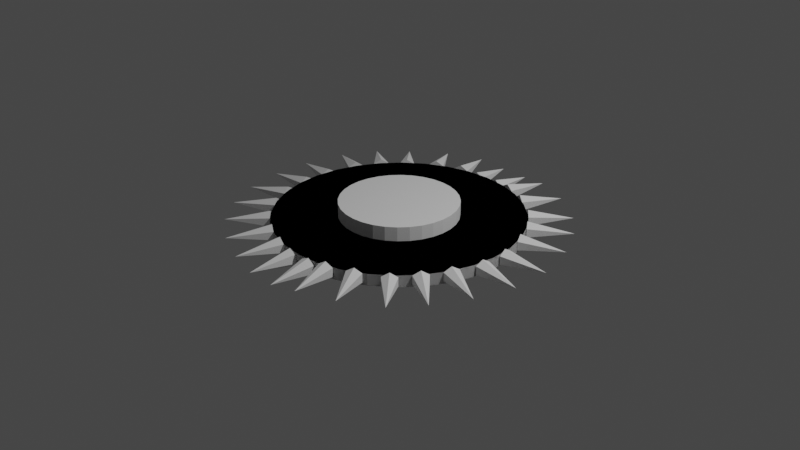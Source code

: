 # Source: SAW.blend  (saved by Blender 2.91.10; exported with 4.5.12 LTS)
import bpy
from mathutils import Matrix  # noqa: F401  (used for matrix-valued properties, if any)

bpy.ops.wm.read_factory_settings(use_empty=True)
scene = bpy.context.scene
scene.name = 'Scene'

# ---- collections
col_collection = bpy.data.collections.new('Collection'); scene.collection.children.link(col_collection)
col_collection_2 = bpy.data.collections.new('Collection 2'); scene.collection.children.link(col_collection_2)

# ---- world
world_world = bpy.data.worlds.new('World'); scene.world = world_world
world_world.use_nodes = True; world_world.node_tree.nodes.clear()
_N = world_world.node_tree.nodes; _L = world_world.node_tree.links
n0 = _N.new('ShaderNodeOutputWorld'); n0.name = 'World Output'; n0.location = (300, 300)
n1 = _N.new('ShaderNodeBackground'); n1.name = 'Background'; n1.location = (10, 300)
n1.inputs[0].default_value = (0.05088, 0.05088, 0.05088, 1.0)
_L.new(n1.outputs[0], n0.inputs[0])
n0.is_active_output = True
world_world.color = (0.05088, 0.05088, 0.05088)
world_world.use_sun_shadow = False
world_world.sun_shadow_jitter_overblur = 0.0

# ---- cameras
cam_camera = bpy.data.cameras.new('Camera')
cam_camera.clip_end = 100.0
cam_camera.ortho_scale = 7.314

# ---- lights
light_light = bpy.data.lights.new('Light', 'POINT')
light_light.transmission_factor = 0.0
light_light.energy = 1000.0
light_light.shadow_soft_size = 0.1
light_light.shadow_maximum_resolution = 0.006
light_light.use_absolute_resolution = True

# ---- meshes
me_cylinder = bpy.data.meshes.new('Cylinder')
me_cylinder.from_pydata([(0.0, 1.0, -1.0), (0.0, 1.0, 1.0), (0.1951, 0.9808, -1.0), (0.1951, 0.9808, 1.0), (0.3827, 0.9239, -1.0), (0.3827, 0.9239, 1.0), (0.5556, 0.8315, -1.0), (0.5556, 0.8315, 1.0), (0.7071, 0.7071, -1.0), (0.7071, 0.7071, 1.0), (0.8315, 0.5556, -1.0), (0.8315, 0.5556, 1.0), (0.9239, 0.3827, -1.0), (0.9239, 0.3827, 1.0), (0.9808, 0.1951, -1.0), (0.9808, 0.1951, 1.0), (1.0, 7.55e-08, -1.0), (1.0, 7.55e-08, 1.0), (0.9808, -0.1951, -1.0), (0.9808, -0.1951, 1.0), (0.9239, -0.3827, -1.0), (0.9239, -0.3827, 1.0), (0.8315, -0.5556, -1.0), (0.8315, -0.5556, 1.0), (0.7071, -0.7071, -1.0), (0.7071, -0.7071, 1.0), (0.5556, -0.8315, -1.0), (0.5556, -0.8315, 1.0), (0.3827, -0.9239, -1.0), (0.3827, -0.9239, 1.0), (0.1951, -0.9808, -1.0), (0.1951, -0.9808, 1.0), (-3.258e-07, -1.0, -1.0), (-3.258e-07, -1.0, 1.0), (-0.1951, -0.9808, -1.0), (-0.1951, -0.9808, 1.0), (-0.3827, -0.9239, -1.0), (-0.3827, -0.9239, 1.0), (-0.5556, -0.8315, -1.0), (-0.5556, -0.8315, 1.0), (-0.7071, -0.7071, -1.0), (-0.7071, -0.7071, 1.0), (-0.8315, -0.5556, -1.0), (-0.8315, -0.5556, 1.0), (-0.9239, -0.3827, -1.0), (-0.9239, -0.3827, 1.0), (-0.9808, -0.1951, -1.0), (-0.9808, -0.1951, 1.0), (-1.0, 9.656e-07, -1.0), (-1.0, 9.656e-07, 1.0), (-0.9808, 0.1951, -1.0), (-0.9808, 0.1951, 1.0), (-0.9239, 0.3827, -1.0), (-0.9239, 0.3827, 1.0), (-0.8315, 0.5556, -1.0), (-0.8315, 0.5556, 1.0), (-0.7071, 0.7071, -1.0), (-0.7071, 0.7071, 1.0), (-0.5556, 0.8315, -1.0), (-0.5556, 0.8315, 1.0), (-0.3827, 0.9239, -1.0), (-0.3827, 0.9239, 1.0), (-0.1951, 0.9808, -1.0), (-0.1951, 0.9808, 1.0)], [], [(0, 1, 3, 2), (2, 3, 5, 4), (4, 5, 7, 6), (6, 7, 9, 8), (8, 9, 11, 10), (10, 11, 13, 12), (12, 13, 15, 14), (14, 15, 17, 16), (16, 17, 19, 18), (18, 19, 21, 20), (20, 21, 23, 22), (22, 23, 25, 24), (24, 25, 27, 26), (26, 27, 29, 28), (28, 29, 31, 30), (30, 31, 33, 32), (32, 33, 35, 34), (34, 35, 37, 36), (36, 37, 39, 38), (38, 39, 41, 40), (40, 41, 43, 42), (42, 43, 45, 44), (44, 45, 47, 46), (46, 47, 49, 48), (48, 49, 51, 50), (50, 51, 53, 52), (52, 53, 55, 54), (54, 55, 57, 56), (56, 57, 59, 58), (58, 59, 61, 60), (3, 1, 63, 61, 59, 57, 55, 53, 51, 49, 47, 45, 43, 41, 39, 37, 35, 33, 31, 29, 27, 25, 23, 21, 19, 17, 15, 13, 11, 9, 7, 5), (60, 61, 63, 62), (62, 63, 1, 0), (0, 2, 4, 6, 8, 10, 12, 14, 16, 18, 20, 22, 24, 26, 28, 30, 32, 34, 36, 38, 40, 42, 44, 46, 48, 50, 52, 54, 56, 58, 60, 62)])
_uv = me_cylinder.uv_layers.new(name='UVMap')
_uv.uv.foreach_set('vector', [1.0, 0.5, 1.0, 1.0, 0.9688, 1.0, 0.9688, 0.5, 0.9688, 0.5, 0.9688, 1.0, 0.9375, 1.0, 0.9375, 0.5, 0.9375, 0.5, 0.9375, 1.0, 0.9062, 1.0, 0.9062, 0.5, 0.9062, 0.5, 0.9062, 1.0, 0.875, 1.0, 0.875, 0.5, 0.875, 0.5, 0.875, 1.0, 0.8438, 1.0, 0.8438, 0.5, 0.8438, 0.5, 0.8438, 1.0, 0.8125, 1.0, 0.8125, 0.5, 0.8125, 0.5, 0.8125, 1.0, 0.7812, 1.0, 0.7812, 0.5, 0.7812, 0.5, 0.7812, 1.0, 0.75, 1.0, 0.75, 0.5, 0.75, 0.5, 0.75, 1.0, 0.7188, 1.0, 0.7188, 0.5, 0.7188, 0.5, 0.7188, 1.0, 0.6875, 1.0, 0.6875, 0.5, 0.6875, 0.5, 0.6875, 1.0, 0.6562, 1.0, 0.6562, 0.5, 0.6562, 0.5, 0.6562, 1.0, 0.625, 1.0, 0.625, 0.5, 0.625, 0.5, 0.625, 1.0, 0.5938, 1.0, 0.5938, 0.5, 0.5938, 0.5, 0.5938, 1.0, 0.5625, 1.0, 0.5625, 0.5, 0.5625, 0.5, 0.5625, 1.0, 0.5312, 1.0, 0.5312, 0.5, 0.5312, 0.5, 0.5312, 1.0, 0.5, 1.0, 0.5, 0.5, 0.5, 0.5, 0.5, 1.0, 0.4688, 1.0, 0.4688, 0.5, 0.4688, 0.5, 0.4688, 1.0, 0.4375, 1.0, 0.4375, 0.5, 0.4375, 0.5, 0.4375, 1.0, 0.4062, 1.0, 0.4062, 0.5, 0.4062, 0.5, 0.4062, 1.0, 0.375, 1.0, 0.375, 0.5, 0.375, 0.5, 0.375, 1.0, 0.3438, 1.0, 0.3438, 0.5, 0.3438, 0.5, 0.3438, 1.0, 0.3125, 1.0, 0.3125, 0.5, 0.3125, 0.5, 0.3125, 1.0, 0.2812, 1.0, 0.2812, 0.5, 0.2812, 0.5, 0.2812, 1.0, 0.25, 1.0, 0.25, 0.5, 0.25, 0.5, 0.25, 1.0, 0.2188, 1.0, 0.2188, 0.5, 0.2188, 0.5, 0.2188, 1.0, 0.1875, 1.0, 0.1875, 0.5, 0.1875, 0.5, 0.1875, 1.0, 0.1562, 1.0, 0.1562, 0.5, 0.1562, 0.5, 0.1562, 1.0, 0.125, 1.0, 0.125, 0.5, 0.125, 0.5, 0.125, 1.0, 0.09375, 1.0, 0.09375, 0.5, 0.09375, 0.5, 0.09375, 1.0, 0.0625, 1.0, 0.0625, 0.5, 0.2968, 0.4854, 0.25, 0.49, 0.2032, 0.4854, 0.1582, 0.4717, 0.1167, 0.4496, 0.08029, 0.4197, 0.05045, 0.3833, 0.02827, 0.3418, 0.01461, 0.2968, 0.01, 0.25, 0.01461, 0.2032, 0.02827, 0.1582, 0.05045, 0.1167, 0.08029, 0.08029, 0.1167, 0.05045, 0.1582, 0.02827, 0.2032, 0.01461, 0.25, 0.01, 0.2968, 0.01461, 0.3418, 0.02827, 0.3833, 0.05045, 0.4197, 0.08029, 0.4496, 0.1167, 0.4717, 0.1582, 0.4854, 0.2032, 0.49, 0.25, 0.4854, 0.2968, 0.4717, 0.3418, 0.4496, 0.3833, 0.4197, 0.4197, 0.3833, 0.4496, 0.3418, 0.4717, 0.0625, 0.5, 0.0625, 1.0, 0.03125, 1.0, 0.03125, 0.5, 0.03125, 0.5, 0.03125, 1.0, 0.0, 1.0, 0.0, 0.5, 0.75, 0.49, 0.7968, 0.4854, 0.8418, 0.4717, 0.8833, 0.4496, 0.9197, 0.4197, 0.9496, 0.3833, 0.9717, 0.3418, 0.9854, 0.2968, 0.99, 0.25, 0.9854, 0.2032, 0.9717, 0.1582, 0.9496, 0.1167, 0.9197, 0.08029, 0.8833, 0.05045, 0.8418, 0.02827, 0.7968, 0.01461, 0.75, 0.01, 0.7032, 0.01461, 0.6582, 0.02827, 0.6167, 0.05045, 0.5803, 0.08029, 0.5504, 0.1167, 0.5283, 0.1582, 0.5146, 0.2032, 0.51, 0.25, 0.5146, 0.2968, 0.5283, 0.3418, 0.5504, 0.3833, 0.5803, 0.4197, 0.6167, 0.4496, 0.6582, 0.4717, 0.7032, 0.4854])
me_cylinder.use_remesh_fix_poles = True
me_cylinder.use_remesh_preserve_attributes = False
me_cylinder.use_mirror_vertex_groups = False
me_cylinder.update()
me_cylinder_001 = bpy.data.meshes.new('Cylinder.001')
me_cylinder_001.from_pydata([(0.1062, -0.9947, 1.25), (0.04039, -0.9986, 0.6569), (0.0316, -0.998, -0.8506), (0.08863, -0.9933, -1.765), (0.1544, -0.9894, -1.171), (0.1632, -0.9901, 0.3365), (0.1217, -1.353, -0.3928), (0.2623, -0.9637, 1.733), (0.2622, -0.9638, -1.305), (0.3225, -0.9493, -0.5466), (0.3226, -0.9492, 0.9724), (0.3465, -1.314, 0.22), (0.4708, -0.8785, 1.729), (0.4162, -0.9079, 0.9707), (0.4161, -0.908, -0.5483), (0.4707, -0.8786, -1.309), (0.5253, -0.8491, -0.5504), (0.5254, -0.8491, 0.9686), (0.6416, -1.195, 0.215), (0.6822, -0.7345, 1.528), (0.6367, -0.7768, 0.7695), (0.6367, -0.7768, -0.7495), (0.6821, -0.7347, -1.51), (0.7276, -0.6924, -0.752), (0.7276, -0.6924, 0.767), (0.9271, -0.9984, 0.01186), (0.8238, -0.5648, 1.716), (0.7872, -0.6149, 0.9562), (0.7872, -0.6149, -0.5628), (0.8238, -0.5648, -1.322), (0.8603, -0.5147, -0.5628), (0.8603, -0.5147, 0.9562), (1.115, -0.7771, 0.1967), (0.9275, -0.3649, 1.716), (0.905, -0.4227, 0.9562), (0.905, -0.4227, -0.5628), (0.9275, -0.3649, -1.322), (0.9501, -0.3071, -0.5628), (0.9501, -0.3071, 0.9562), (1.263, -0.4958, 0.1967), (0.9955, -0.1183, 1.519), (0.9881, -0.1799, 0.7595), (0.9881, -0.1799, -0.7595), (0.9955, -0.1183, -1.519), (1.003, -0.05672, -0.7595), (1.003, -0.05672, 0.7595), (1.353, -0.1608, -6.265e-06), (-8.389e-08, 0.7803, -1.0), (0.0, 1.0, 1.0), (0.1522, 0.7653, -1.0), (0.1951, 0.9808, 1.0), (0.2986, 0.7209, -1.0), (0.3827, 0.9239, 1.0), (0.4335, 0.6488, -1.0), (0.5556, 0.8315, 1.0), (0.5518, 0.5518, -1.0), (0.7071, 0.7071, 1.0), (0.6488, 0.4335, -1.0), (0.8315, 0.5556, 1.0), (0.7209, 0.2986, -1.0), (0.9239, 0.3827, 1.0), (0.7653, 0.1522, -1.0), (0.9808, 0.1951, 1.0), (0.7803, 4.178e-08, -1.0), (1.0, 7.55e-08, 1.0), (0.7653, -0.1522, -1.0), (0.9808, -0.1951, 1.0), (0.7209, -0.2986, -1.0), (0.6488, -0.4335, -1.0), (0.5518, -0.5518, -1.0), (0.7071, -0.7071, 1.0), (0.4335, -0.6488, -1.0), (0.5556, -0.8315, 1.0), (0.2986, -0.7209, -1.0), (0.3827, -0.9239, 1.0), (0.1522, -0.7653, -1.0), (0.1951, -0.9808, 1.0), (-2.584e-07, -0.7803, -1.0), (-3.258e-07, -1.0, 1.0), (-0.1522, -0.7653, -1.0), (-0.1951, -0.9808, 1.0), (-0.2986, -0.7209, -1.0), (-0.3827, -0.9239, 1.0), (-0.4335, -0.6488, -1.0), (-0.5556, -0.8315, 1.0), (-0.5518, -0.5518, -1.0), (-0.7071, -0.7071, 1.0), (-0.6488, -0.4335, -1.0), (-0.8315, -0.5556, 1.0), (-0.7209, -0.2986, -1.0), (-0.9239, -0.3827, 1.0), (-0.7653, -0.1522, -1.0), (-0.9808, -0.1951, 1.0), (-0.7803, 7.649e-07, -1.0), (-1.0, 9.656e-07, 1.0), (-0.7653, 0.1522, -1.0), (-0.9808, 0.1951, 1.0), (-0.7209, 0.2986, -1.0), (-0.9239, 0.3827, 1.0), (-0.6488, 0.4335, -1.0), (-0.8315, 0.5556, 1.0), (-0.5518, 0.5518, -1.0), (-0.7071, 0.7071, 1.0), (-0.4335, 0.6488, -1.0), (-0.5556, 0.8315, 1.0), (-0.2986, 0.7209, -1.0), (-0.3827, 0.9239, 1.0), (-0.1522, 0.7653, -1.0), (-0.1951, 0.9808, 1.0), (0.0, 1.0, -1.0), (0.1951, 0.9808, -1.0), (0.3827, 0.9239, -1.0), (0.5556, 0.8315, -1.0), (0.7071, 0.7071, -1.0), (0.8315, 0.5556, -1.0), (0.9239, 0.3827, -1.0), (0.9808, 0.1951, -1.0), (1.0, 7.55e-08, -1.0), (0.9808, -0.1951, -1.0), (0.7071, -0.7071, -1.0), (0.5556, -0.8315, -1.0), (0.3827, -0.9239, -1.0), (0.1951, -0.9808, -1.0), (-3.258e-07, -1.0, -1.0), (-0.1951, -0.9808, -1.0), (-0.3827, -0.9239, -1.0), (-0.5556, -0.8315, -1.0), (-0.7071, -0.7071, -1.0), (-0.8315, -0.5556, -1.0), (-0.9239, -0.3827, -1.0), (-0.9808, -0.1951, -1.0), (-1.0, 9.656e-07, -1.0), (-0.9808, 0.1951, -1.0), (-0.9239, 0.3827, -1.0), (-0.8315, 0.5556, -1.0), (-0.7071, 0.7071, -1.0), (-0.5556, 0.8315, -1.0), (-0.3827, 0.9239, -1.0), (-0.1951, 0.9808, -1.0), (0.9202, -0.3895, -1.0), (0.918, -0.3894, -1.0), (0.9116, -0.4056, -0.7874), (0.9116, -0.4056, 1.0), (0.9354, -0.3447, 1.0), (0.9354, -0.3447, -1.0), (0.921, -0.3815, -1.0), (0.823, -0.5659, -1.0), (0.823, -0.5659, 1.0), (0.834, -0.5507, 1.0), (0.834, -0.5507, 0.9425), (0.8308, -0.5551, -1.0), (0.834, -0.5507, -1.0), (0.2042, -0.978, 1.0), (0.204, -0.9778, 1.0), (0.2021, -0.9787, 0.9731), (0.2021, -0.9787, -0.5442), (0.2082, -0.9768, -0.6238), (0.2092, -0.9765, 1.0)], [], [(0, 1, 6), (1, 2, 6), (2, 3, 6), (3, 4, 6), (0, 5, 4, 3, 2, 1), (4, 5, 6), (5, 0, 6), (8, 9, 11), (9, 10, 11), (10, 7, 11), (12, 13, 18), (13, 14, 18), (14, 15, 18), (15, 16, 18), (12, 17, 16, 15, 14, 13), (16, 17, 18), (17, 12, 18), (19, 20, 25), (20, 21, 25), (21, 22, 25), (22, 23, 25), (19, 24, 23, 22, 21, 20), (23, 24, 25), (24, 19, 25), (26, 27, 32), (27, 28, 32), (28, 29, 32), (29, 30, 32), (30, 31, 32), (31, 26, 32), (33, 34, 39), (34, 35, 39), (36, 37, 39), (37, 38, 39), (38, 33, 39), (40, 41, 46), (41, 42, 46), (42, 43, 46), (43, 44, 46), (40, 45, 44, 43, 42, 41), (44, 45, 46), (45, 40, 46), (109, 48, 50, 110), (110, 50, 52, 111), (111, 52, 54, 112), (112, 54, 56, 113), (113, 56, 58, 114), (114, 58, 60, 115), (115, 60, 62, 116), (116, 62, 64, 117), (117, 64, 66, 118), (119, 70, 72, 120), (120, 72, 74, 121), (122, 76, 78, 123), (123, 78, 80, 124), (124, 80, 82, 125), (125, 82, 84, 126), (126, 84, 86, 127), (127, 86, 88, 128), (128, 88, 90, 129), (129, 90, 92, 130), (130, 92, 94, 131), (131, 94, 96, 132), (132, 96, 98, 133), (133, 98, 100, 134), (134, 100, 102, 135), (135, 102, 104, 136), (136, 104, 106, 137), (137, 106, 108, 138), (138, 108, 48, 109), (47, 49, 51, 53, 55, 57, 59, 61, 63, 65, 67, 68, 69, 71, 73, 75, 77, 79, 81, 83, 85, 87, 89, 91, 93, 95, 97, 99, 101, 103, 105, 107), (49, 47, 109, 110), (51, 49, 110, 111), (53, 51, 111, 112), (55, 53, 112, 113), (57, 55, 113, 114), (59, 57, 114, 115), (61, 59, 115, 116), (63, 61, 116, 117), (65, 63, 117, 118), (71, 69, 119, 120), (73, 71, 120, 121), (75, 73, 121, 122), (77, 75, 122, 123), (79, 77, 123, 124), (81, 79, 124, 125), (83, 81, 125, 126), (85, 83, 126, 127), (87, 85, 127, 128), (89, 87, 128, 129), (91, 89, 129, 130), (93, 91, 130, 131), (95, 93, 131, 132), (97, 95, 132, 133), (99, 97, 133, 134), (101, 99, 134, 135), (103, 101, 135, 136), (105, 103, 136, 137), (107, 105, 137, 138), (47, 107, 138, 109), (36, 39, 35, 141, 139, 140), (35, 34, 33, 38, 37, 36, 140, 145, 144, 143, 142, 141), (118, 66, 143, 144), (145, 67, 65, 118, 144), (27, 26, 31, 149, 148, 147), (31, 30, 29, 28, 27, 147, 146, 150, 151, 149), (147, 70, 119, 146), (69, 68, 150, 146, 119), (151, 139, 141, 142, 148, 149), (68, 67, 145, 140, 139, 151, 150), (11, 7, 153, 152, 154), (11, 154, 155), (8, 11, 155, 156), (157, 153, 7, 10, 9, 8, 156), (76, 122, 121, 74, 157, 156, 155, 154, 152), (147, 148, 142, 143, 66, 64, 62, 60, 58, 56, 54, 52, 50, 48, 108, 106, 104, 102, 100, 98, 96, 94, 92, 90, 88, 86, 84, 82, 80, 78, 76, 152, 153, 157, 74, 72, 70)])
_uv = me_cylinder_001.uv_layers.new(name='UVMap')
_uv.uv.foreach_set('vector', [0.25, 0.49, 0.4578, 0.37, 0.25, 0.25, 0.4578, 0.37, 0.4578, 0.13, 0.25, 0.25, 0.4578, 0.13, 0.25, 0.01, 0.25, 0.25, 0.25, 0.01, 0.04215, 0.13, 0.25, 0.25, 0.75, 0.49, 0.5422, 0.37, 0.5422, 0.13, 0.75, 0.01, 0.9578, 0.13, 0.9578, 0.37, 0.04215, 0.13, 0.04215, 0.37, 0.25, 0.25, 0.04215, 0.37, 0.25, 0.49, 0.25, 0.25, 0.25, 0.01, 0.04215, 0.13, 0.25, 0.25, 0.04215, 0.13, 0.04215, 0.37, 0.25, 0.25, 0.04215, 0.37, 0.25, 0.49, 0.25, 0.25, 0.25, 0.49, 0.4578, 0.37, 0.25, 0.25, 0.4578, 0.37, 0.4578, 0.13, 0.25, 0.25, 0.4578, 0.13, 0.25, 0.01, 0.25, 0.25, 0.25, 0.01, 0.04215, 0.13, 0.25, 0.25, 0.75, 0.49, 0.5422, 0.37, 0.5422, 0.13, 0.75, 0.01, 0.9578, 0.13, 0.9578, 0.37, 0.04215, 0.13, 0.04215, 0.37, 0.25, 0.25, 0.04215, 0.37, 0.25, 0.49, 0.25, 0.25, 0.25, 0.49, 0.4578, 0.37, 0.25, 0.25, 0.4578, 0.37, 0.4578, 0.13, 0.25, 0.25, 0.4578, 0.13, 0.25, 0.01, 0.25, 0.25, 0.25, 0.01, 0.04215, 0.13, 0.25, 0.25, 0.75, 0.49, 0.5422, 0.37, 0.5422, 0.13, 0.75, 0.01, 0.9578, 0.13, 0.9578, 0.37, 0.04215, 0.13, 0.04215, 0.37, 0.25, 0.25, 0.04215, 0.37, 0.25, 0.49, 0.25, 0.25, 0.25, 0.49, 0.4578, 0.37, 0.25, 0.25, 0.4578, 0.37, 0.4578, 0.13, 0.25, 0.25, 0.4578, 0.13, 0.25, 0.01, 0.25, 0.25, 0.25, 0.01, 0.04215, 0.13, 0.25, 0.25, 0.04215, 0.13, 0.04215, 0.37, 0.25, 0.25, 0.04215, 0.37, 0.25, 0.49, 0.25, 0.25, 0.25, 0.49, 0.4578, 0.37, 0.25, 0.25, 0.4578, 0.37, 0.4578, 0.13, 0.25, 0.25, 0.25, 0.01, 0.04215, 0.13, 0.25, 0.25, 0.04215, 0.13, 0.04215, 0.37, 0.25, 0.25, 0.04215, 0.37, 0.25, 0.49, 0.25, 0.25, 0.25, 0.49, 0.4578, 0.37, 0.25, 0.25, 0.4578, 0.37, 0.4578, 0.13, 0.25, 0.25, 0.4578, 0.13, 0.25, 0.01, 0.25, 0.25, 0.25, 0.01, 0.04215, 0.13, 0.25, 0.25, 0.75, 0.49, 0.5422, 0.37, 0.5422, 0.13, 0.75, 0.01, 0.9578, 0.13, 0.9578, 0.37, 0.04215, 0.13, 0.04215, 0.37, 0.25, 0.25, 0.04215, 0.37, 0.25, 0.49, 0.25, 0.25, 1.0, 0.5, 1.0, 1.0, 0.9688, 1.0, 0.9688, 0.5, 0.9688, 0.5, 0.9688, 1.0, 0.9375, 1.0, 0.9375, 0.5, 0.9375, 0.5, 0.9375, 1.0, 0.9062, 1.0, 0.9062, 0.5, 0.9062, 0.5, 0.9062, 1.0, 0.875, 1.0, 0.875, 0.5, 0.875, 0.5, 0.875, 1.0, 0.8438, 1.0, 0.8438, 0.5, 0.8438, 0.5, 0.8438, 1.0, 0.8125, 1.0, 0.8125, 0.5, 0.8125, 0.5, 0.8125, 1.0, 0.7812, 1.0, 0.7812, 0.5, 0.7812, 0.5, 0.7812, 1.0, 0.75, 1.0, 0.75, 0.5, 0.75, 0.5, 0.75, 1.0, 0.7188, 1.0, 0.7188, 0.5, 0.625, 0.5, 0.625, 1.0, 0.5938, 1.0, 0.5938, 0.5, 0.5938, 0.5, 0.5938, 1.0, 0.5625, 1.0, 0.5625, 0.5, 0.5312, 0.5, 0.5312, 1.0, 0.5, 1.0, 0.5, 0.5, 0.5, 0.5, 0.5, 1.0, 0.4688, 1.0, 0.4688, 0.5, 0.4688, 0.5, 0.4688, 1.0, 0.4375, 1.0, 0.4375, 0.5, 0.4375, 0.5, 0.4375, 1.0, 0.4062, 1.0, 0.4062, 0.5, 0.4062, 0.5, 0.4062, 1.0, 0.375, 1.0, 0.375, 0.5, 0.375, 0.5, 0.375, 1.0, 0.3438, 1.0, 0.3438, 0.5, 0.3438, 0.5, 0.3438, 1.0, 0.3125, 1.0, 0.3125, 0.5, 0.3125, 0.5, 0.3125, 1.0, 0.2812, 1.0, 0.2812, 0.5, 0.2812, 0.5, 0.2812, 1.0, 0.25, 1.0, 0.25, 0.5, 0.25, 0.5, 0.25, 1.0, 0.2188, 1.0, 0.2188, 0.5, 0.2188, 0.5, 0.2188, 1.0, 0.1875, 1.0, 0.1875, 0.5, 0.1875, 0.5, 0.1875, 1.0, 0.1562, 1.0, 0.1562, 0.5, 0.1562, 0.5, 0.1562, 1.0, 0.125, 1.0, 0.125, 0.5, 0.125, 0.5, 0.125, 1.0, 0.09375, 1.0, 0.09375, 0.5, 0.09375, 0.5, 0.09375, 1.0, 0.0625, 1.0, 0.0625, 0.5, 0.0625, 0.5, 0.0625, 1.0, 0.03125, 1.0, 0.03125, 0.5, 0.03125, 0.5, 0.03125, 1.0, 0.0, 1.0, 0.0, 0.5, 0.75, 0.4373, 0.7865, 0.4337, 0.8217, 0.423, 0.854, 0.4057, 0.8824, 0.3824, 0.9057, 0.354, 0.923, 0.3217, 0.9337, 0.2865, 0.9373, 0.25, 0.9337, 0.2135, 0.923, 0.1783, 0.9057, 0.146, 0.8824, 0.1176, 0.854, 0.09429, 0.8217, 0.07698, 0.7865, 0.06633, 0.75, 0.06273, 0.7135, 0.06633, 0.6783, 0.07698, 0.646, 0.09429, 0.6176, 0.1176, 0.5943, 0.146, 0.577, 0.1783, 0.5663, 0.2135, 0.5627, 0.25, 0.5663, 0.2865, 0.577, 0.3217, 0.5943, 0.354, 0.6176, 0.3824, 0.646, 0.4057, 0.6783, 0.423, 0.7135, 0.4337, 0.7865, 0.4337, 0.75, 0.4373, 0.75, 0.49, 0.7968, 0.4854, 0.8217, 0.423, 0.7865, 0.4337, 0.7968, 0.4854, 0.8418, 0.4717, 0.854, 0.4057, 0.8217, 0.423, 0.8418, 0.4717, 0.8833, 0.4496, 0.8824, 0.3824, 0.854, 0.4057, 0.8833, 0.4496, 0.9197, 0.4197, 0.9057, 0.354, 0.8824, 0.3824, 0.9197, 0.4197, 0.9496, 0.3833, 0.923, 0.3217, 0.9057, 0.354, 0.9496, 0.3833, 0.9717, 0.3418, 0.9337, 0.2865, 0.923, 0.3217, 0.9717, 0.3418, 0.9854, 0.2968, 0.9373, 0.25, 0.9337, 0.2865, 0.9854, 0.2968, 0.99, 0.25, 0.9337, 0.2135, 0.9373, 0.25, 0.99, 0.25, 0.9854, 0.2032, 0.854, 0.09429, 0.8824, 0.1176, 0.9197, 0.08029, 0.8833, 0.05045, 0.8217, 0.07698, 0.854, 0.09429, 0.8833, 0.05045, 0.8418, 0.02827, 0.7865, 0.06633, 0.8217, 0.07698, 0.8418, 0.02827, 0.7968, 0.01461, 0.75, 0.06273, 0.7865, 0.06633, 0.7968, 0.01461, 0.75, 0.01, 0.7135, 0.06633, 0.75, 0.06273, 0.75, 0.01, 0.7032, 0.01461, 0.6783, 0.07698, 0.7135, 0.06633, 0.7032, 0.01461, 0.6582, 0.02827, 0.646, 0.09429, 0.6783, 0.07698, 0.6582, 0.02827, 0.6167, 0.05045, 0.6176, 0.1176, 0.646, 0.09429, 0.6167, 0.05045, 0.5803, 0.08029, 0.5943, 0.146, 0.6176, 0.1176, 0.5803, 0.08029, 0.5504, 0.1167, 0.577, 0.1783, 0.5943, 0.146, 0.5504, 0.1167, 0.5283, 0.1582, 0.5663, 0.2135, 0.577, 0.1783, 0.5283, 0.1582, 0.5146, 0.2032, 0.5627, 0.25, 0.5663, 0.2135, 0.5146, 0.2032, 0.51, 0.25, 0.5663, 0.2865, 0.5627, 0.25, 0.51, 0.25, 0.5146, 0.2968, 0.577, 0.3217, 0.5663, 0.2865, 0.5146, 0.2968, 0.5283, 0.3418, 0.5943, 0.354, 0.577, 0.3217, 0.5283, 0.3418, 0.5504, 0.3833, 0.6176, 0.3824, 0.5943, 0.354, 0.5504, 0.3833, 0.5803, 0.4197, 0.646, 0.4057, 0.6176, 0.3824, 0.5803, 0.4197, 0.6167, 0.4496, 0.6783, 0.423, 0.646, 0.4057, 0.6167, 0.4496, 0.6582, 0.4717, 0.7135, 0.4337, 0.6783, 0.423, 0.6582, 0.4717, 0.7032, 0.4854, 0.75, 0.4373, 0.7135, 0.4337, 0.7032, 0.4854, 0.75, 0.49, 0.25, 0.01, 0.25, 0.25, 0.4578, 0.13, 0.3964, 0.09451, 0.3357, 0.06093, 0.3382, 0.06093, 0.9578, 0.13, 0.9578, 0.37, 0.75, 0.49, 0.5422, 0.37, 0.5422, 0.13, 0.75, 0.01, 0.8382, 0.06093, 0.8098, 0.06093, 0.6776, 0.06093, 0.6776, 0.3769, 0.8964, 0.3769, 0.8964, 0.09451, 0.7188, 0.5, 0.7188, 1.0, 0.6938, 1.0, 0.6938, 0.5, 0.971, 0.1584, 0.923, 0.1783, 0.9337, 0.2135, 0.9854, 0.2032, 0.9745, 0.1673, 0.9578, 0.37, 0.75, 0.49, 0.5422, 0.37, 0.6916, 0.3678, 0.6916, 0.3769, 0.7546, 0.3769, 0.5422, 0.37, 0.5422, 0.13, 0.75, 0.01, 0.9578, 0.13, 0.9578, 0.37, 0.7546, 0.3769, 0.7546, 0.06093, 0.7098, 0.06093, 0.6916, 0.06093, 0.6916, 0.3678, 0.6541, 1.0, 0.625, 1.0, 0.625, 0.5, 0.6541, 0.5, 0.8824, 0.1176, 0.9057, 0.146, 0.9494, 0.1168, 0.9475, 0.1142, 0.9197, 0.08029, 0.6571, 0.5, 0.6863, 0.5, 0.6834, 0.5531, 0.6834, 1.0, 0.6571, 1.0, 0.6571, 0.9856, 0.9057, 0.146, 0.923, 0.1783, 0.971, 0.1584, 0.9703, 0.1565, 0.9709, 0.1565, 0.9502, 0.1178, 0.9494, 0.1168, 0.25, 0.25, 0.25, 0.49, 0.4507, 0.3741, 0.4504, 0.3741, 0.4576, 0.3699, 0.25, 0.25, 0.4576, 0.3699, 0.4576, 0.1301, 0.25, 0.01, 0.25, 0.25, 0.4576, 0.1301, 0.4363, 0.1176, 0.9328, 0.3741, 0.9507, 0.3741, 0.75, 0.49, 0.5422, 0.37, 0.5422, 0.13, 0.75, 0.01, 0.9363, 0.1176, 0.5312, 1.0, 0.5312, 0.5, 0.5625, 0.5, 0.5625, 1.0, 0.5336, 1.0, 0.5334, 0.594, 0.5324, 0.6139, 0.5324, 0.9933, 0.5328, 1.0, 0.4475, 0.1142, 0.4502, 0.1178, 0.4688, 0.1527, 0.4745, 0.1673, 0.4854, 0.2032, 0.49, 0.25, 0.4854, 0.2968, 0.4717, 0.3418, 0.4496, 0.3833, 0.4197, 0.4197, 0.3833, 0.4496, 0.3418, 0.4717, 0.2968, 0.4854, 0.25, 0.49, 0.2032, 0.4854, 0.1582, 0.4717, 0.1167, 0.4496, 0.08029, 0.4197, 0.05045, 0.3833, 0.02827, 0.3418, 0.01461, 0.2968, 0.01, 0.25, 0.01461, 0.2032, 0.02827, 0.1582, 0.05045, 0.1167, 0.08029, 0.08029, 0.1167, 0.05045, 0.1582, 0.02827, 0.2032, 0.01461, 0.25, 0.01, 0.2968, 0.01461, 0.299, 0.01527, 0.299, 0.01534, 0.3002, 0.01564, 0.3418, 0.02827, 0.3833, 0.05045, 0.4197, 0.08029])
me_cylinder_001.use_remesh_fix_poles = True
me_cylinder_001.use_remesh_preserve_attributes = False
me_cylinder_001.use_mirror_vertex_groups = False
me_cylinder_001.update()
me_cone_007 = bpy.data.meshes.new('Cone.007')
me_cone_007.from_pydata([(-4.755e-07, 0.3979, 5.569), (0.3446, 0.199, 5.569), (0.3446, -0.199, 5.569), (-5.103e-07, -0.3979, 5.569), (-0.3446, -0.199, 5.569), (-0.3446, 0.199, 5.569), (-4.624e-07, 2.741e-06, 7.569)], [], [(0, 6, 1), (1, 6, 2), (2, 6, 3), (3, 6, 4), (0, 1, 2, 3, 4, 5), (4, 6, 5), (5, 6, 0)])
_uv = me_cone_007.uv_layers.new(name='UVMap')
_uv.uv.foreach_set('vector', [0.25, 0.49, 0.25, 0.25, 0.4578, 0.37, 0.4578, 0.37, 0.25, 0.25, 0.4578, 0.13, 0.4578, 0.13, 0.25, 0.25, 0.25, 0.01, 0.25, 0.01, 0.25, 0.25, 0.04215, 0.13, 0.75, 0.49, 0.9578, 0.37, 0.9578, 0.13, 0.75, 0.01, 0.5422, 0.13, 0.5422, 0.37, 0.04215, 0.13, 0.25, 0.25, 0.04215, 0.37, 0.04215, 0.37, 0.25, 0.25, 0.25, 0.49])
me_cone_007.use_remesh_fix_poles = True
me_cone_007.use_remesh_preserve_attributes = False
me_cone_007.use_mirror_vertex_groups = False
me_cone_007.update()

# ---- objects
ob_light = bpy.data.objects.new('Light', light_light)
ob_camera = bpy.data.objects.new('Camera', cam_camera)
ob_cylinder = bpy.data.objects.new('Cylinder', me_cylinder)
ob_cylinder_001 = bpy.data.objects.new('Cylinder.001', me_cylinder_001)
ob_cone_007 = bpy.data.objects.new('Cone.007', me_cone_007)

# ---- transforms, parenting, visibility, modifiers, constraints
ob_light.location = (4.076, 1.005, 5.904)
ob_light.rotation_euler = (0.6503, 0.05522, 1.866)
ob_light.lock_rotations_4d = False
ob_light.empty_display_type = 'ARROWS'
ob_light.color = (0.0, 0.0, 0.0, 0.0)
ob_light.lineart.crease_threshold = 0.0
ob_camera.location = (7.359, -6.926, 4.958)
ob_camera.rotation_euler = (1.109, 0.0, 0.8149)
ob_camera.lock_rotations_4d = False
ob_camera.empty_display_type = 'ARROWS'
ob_camera.color = (0.0, 0.0, 0.0, 0.0)
ob_camera.display_type = 'WIRE'
ob_camera.lineart.crease_threshold = 0.0
ob_cylinder.location = (0.0, 0.0, 0.0)
ob_cylinder.rotation_euler = (0.0, -0.0, 6.283)
ob_cylinder.scale = (0.6184, 0.6184, 0.2105)
ob_cylinder.lineart.crease_threshold = 0.0
ob_cylinder_001.parent = ob_cylinder
ob_cylinder_001.matrix_parent_inverse = Matrix(((1.617, -0.0, 0.0, -0.0), (-0.0, 1.617, -0.0, 0.0), (0.0, -0.0, 4.751, -0.0), (-0.0, 0.0, -0.0, 1.0)))
ob_cylinder_001.location = (-2.727e-10, -5.092e-09, 7.108e-11)
ob_cylinder_001.scale = (1.298, 1.298, 0.06121)
ob_cylinder_001.lineart.crease_threshold = 0.0
_m = ob_cylinder_001.modifiers.new('Mirror', 'MIRROR')
_m.use_axis = (True, True, False)
ob_cone_007.location = (-1.188e-07, 7.638e-09, -1.066e-10)
ob_cone_007.rotation_euler = (4.711, -8.678e-05, 1.464)
ob_cone_007.scale = (-0.2337, -0.2337, -0.2337)
ob_cone_007.lineart.crease_threshold = 0.0

# ---- collection membership
col_collection.objects.link(ob_light)
col_collection.objects.link(ob_camera)
col_collection.objects.link(ob_cylinder)
col_collection.objects.link(ob_cylinder_001)
col_collection_2.objects.link(ob_cone_007)
def _layer_coll(name, lc=None):
    lc = lc or bpy.context.view_layer.layer_collection
    for c in lc.children:
        if c.name == name: return c
        r = _layer_coll(name, c)
        if r: return r
_layer_coll('Collection 2').exclude = True

# ---- scene / render settings (as saved in the file)
scene.camera = ob_camera
scene.frame_start = 1; scene.frame_end = 80; scene.frame_set(80)
scene.render.engine = 'BLENDER_EEVEE_NEXT'
scene.cycles.use_denoising = False
scene.cycles.samples = 128
scene.cycles.sampling_pattern = 'TABULATED_SOBOL'
scene.cycles.use_adaptive_sampling = False
scene.cycles.use_light_tree = False
scene.view_settings.view_transform = 'Filmic'
bpy.context.view_layer.update()

